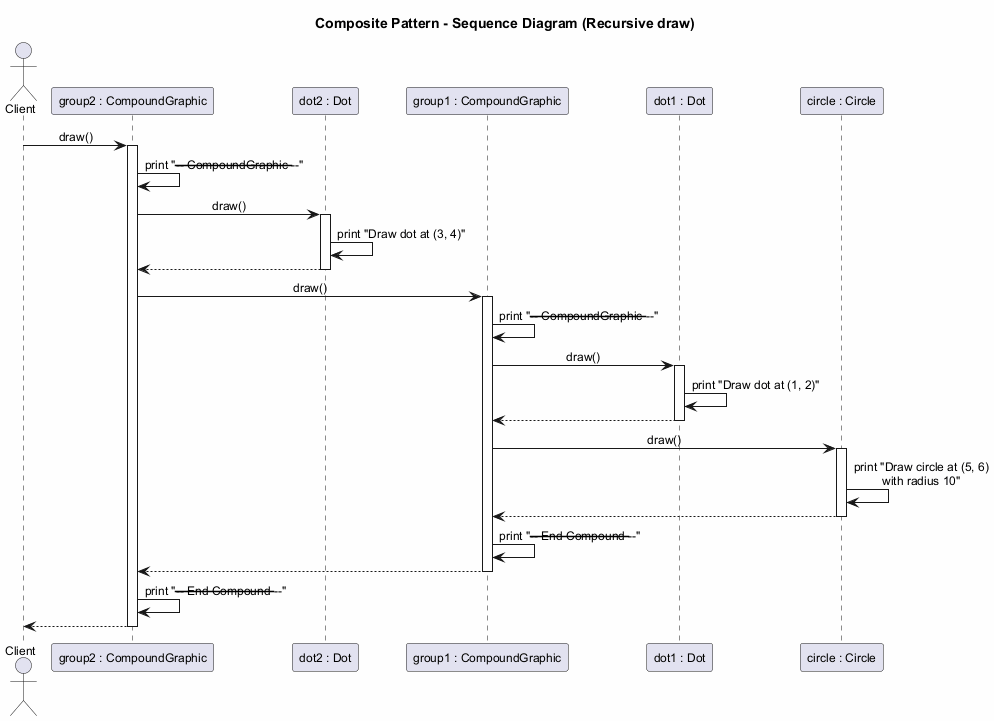

The diagram above was rendered by PlantUML. Its source (embedded in the PNG):
@startuml
skinparam backgroundColor #FEFEFE
skinparam shadowing false
skinparam defaultFontName Arial
skinparam defaultFontSize 12
skinparam sequenceMessageAlign center

title Composite Pattern - Sequence Diagram (Recursive draw)

actor Client
participant "group2 : CompoundGraphic" as Group2
participant "dot2 : Dot" as Dot2
participant "group1 : CompoundGraphic" as Group1
participant "dot1 : Dot" as Dot1
participant "circle : Circle" as Circle

Client -> Group2 : draw()
activate Group2

Group2 -> Group2 : print "---- CompoundGraphic ----"

Group2 -> Dot2 : draw()
activate Dot2
Dot2 -> Dot2 : print "Draw dot at (3, 4)"
return

Group2 -> Group1 : draw()
activate Group1

Group1 -> Group1 : print "---- CompoundGraphic ----"

Group1 -> Dot1 : draw()
activate Dot1
Dot1 -> Dot1 : print "Draw dot at (1, 2)"
return

Group1 -> Circle : draw()
activate Circle
Circle -> Circle : print "Draw circle at (5, 6)\nwith radius 10"
return

Group1 -> Group1 : print "---- End Compound ----"
return

Group2 -> Group2 : print "---- End Compound ----"
return

@enduml